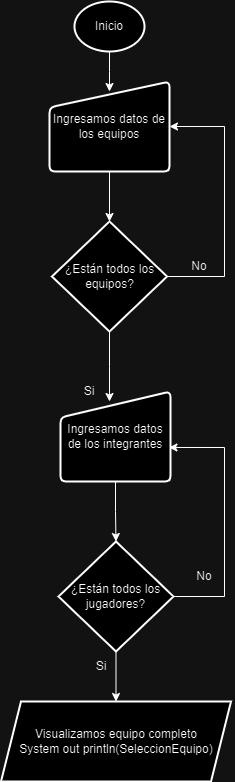

The diagram above was exported from draw.io. Its source (the exported page's mxGraphModel, read from the mxfile embedded in the PNG):
<mxGraphModel dx="1050" dy="557" grid="1" gridSize="10" guides="1" tooltips="1" connect="1" arrows="1" fold="1" page="1" pageScale="1" pageWidth="827" pageHeight="1169" math="0" shadow="0">
  <root>
    <mxCell id="0" />
    <mxCell id="1" parent="0" />
    <mxCell id="iq_dmOTfTcl1BBwGSuJq-2" value="Inicio" style="strokeWidth=2;html=1;shape=mxgraph.flowchart.start_2;whiteSpace=wrap;" parent="1" vertex="1">
      <mxGeometry x="370" y="10" width="70" height="50" as="geometry" />
    </mxCell>
    <mxCell id="Lvye7Ao4df9Lys1hzEJo-8" value="" style="edgeStyle=orthogonalEdgeStyle;rounded=0;orthogonalLoop=1;jettySize=auto;html=1;" parent="1" source="q4AED4dmn8pYeOrlcPAf-3" target="Lvye7Ao4df9Lys1hzEJo-1" edge="1">
      <mxGeometry relative="1" as="geometry" />
    </mxCell>
    <mxCell id="q4AED4dmn8pYeOrlcPAf-3" value="Ingresamos datos de los integrantes" style="html=1;strokeWidth=2;shape=manualInput;whiteSpace=wrap;rounded=1;size=26;arcSize=11;" parent="1" vertex="1">
      <mxGeometry x="356" y="400" width="110" height="90" as="geometry" />
    </mxCell>
    <mxCell id="Lvye7Ao4df9Lys1hzEJo-27" value="" style="edgeStyle=orthogonalEdgeStyle;rounded=0;orthogonalLoop=1;jettySize=auto;html=1;" parent="1" source="Lvye7Ao4df9Lys1hzEJo-1" target="Lvye7Ao4df9Lys1hzEJo-26" edge="1">
      <mxGeometry relative="1" as="geometry" />
    </mxCell>
    <mxCell id="Lvye7Ao4df9Lys1hzEJo-1" value="¿Están todos los jugadores?" style="strokeWidth=2;html=1;shape=mxgraph.flowchart.decision;whiteSpace=wrap;" parent="1" vertex="1">
      <mxGeometry x="354" y="550" width="115" height="110" as="geometry" />
    </mxCell>
    <mxCell id="Lvye7Ao4df9Lys1hzEJo-4" value="" style="edgeStyle=orthogonalEdgeStyle;rounded=0;orthogonalLoop=1;jettySize=auto;html=1;" parent="1" source="iq_dmOTfTcl1BBwGSuJq-2" edge="1">
      <mxGeometry relative="1" as="geometry">
        <mxPoint x="405" y="100" as="targetPoint" />
      </mxGeometry>
    </mxCell>
    <mxCell id="Lvye7Ao4df9Lys1hzEJo-11" value="" style="endArrow=classic;html=1;rounded=0;entryX=0.986;entryY=0.622;entryDx=0;entryDy=0;exitX=1;exitY=0.5;exitDx=0;exitDy=0;exitPerimeter=0;entryPerimeter=0;" parent="1" source="Lvye7Ao4df9Lys1hzEJo-1" target="q4AED4dmn8pYeOrlcPAf-3" edge="1">
      <mxGeometry width="50" height="50" relative="1" as="geometry">
        <mxPoint x="527.5" y="680" as="sourcePoint" />
        <mxPoint x="525" y="520" as="targetPoint" />
        <Array as="points">
          <mxPoint x="520" y="605" />
          <mxPoint x="520" y="456" />
        </Array>
      </mxGeometry>
    </mxCell>
    <mxCell id="Lvye7Ao4df9Lys1hzEJo-14" value="No" style="text;html=1;strokeColor=none;fillColor=none;align=center;verticalAlign=middle;whiteSpace=wrap;rounded=0;" parent="1" vertex="1">
      <mxGeometry x="470" y="570" width="60" height="30" as="geometry" />
    </mxCell>
    <mxCell id="Lvye7Ao4df9Lys1hzEJo-29" value="" style="edgeStyle=orthogonalEdgeStyle;rounded=0;orthogonalLoop=1;jettySize=auto;html=1;" parent="1" source="Lvye7Ao4df9Lys1hzEJo-16" edge="1">
      <mxGeometry relative="1" as="geometry">
        <mxPoint x="405" y="410" as="targetPoint" />
      </mxGeometry>
    </mxCell>
    <mxCell id="Lvye7Ao4df9Lys1hzEJo-16" value="¿Están todos los equipos?" style="strokeWidth=2;html=1;shape=mxgraph.flowchart.decision;whiteSpace=wrap;" parent="1" vertex="1">
      <mxGeometry x="347.5" y="230" width="115" height="110" as="geometry" />
    </mxCell>
    <mxCell id="Lvye7Ao4df9Lys1hzEJo-20" value="" style="edgeStyle=orthogonalEdgeStyle;rounded=0;orthogonalLoop=1;jettySize=auto;html=1;" parent="1" source="Lvye7Ao4df9Lys1hzEJo-17" target="Lvye7Ao4df9Lys1hzEJo-16" edge="1">
      <mxGeometry relative="1" as="geometry" />
    </mxCell>
    <mxCell id="Lvye7Ao4df9Lys1hzEJo-17" value="Ingresamos datos de los equipos&lt;br&gt;" style="html=1;strokeWidth=2;shape=manualInput;whiteSpace=wrap;rounded=1;size=26;arcSize=11;" parent="1" vertex="1">
      <mxGeometry x="345" y="90" width="120" height="90" as="geometry" />
    </mxCell>
    <mxCell id="Lvye7Ao4df9Lys1hzEJo-25" value="Si" style="text;html=1;strokeColor=none;fillColor=none;align=center;verticalAlign=middle;whiteSpace=wrap;rounded=0;" parent="1" vertex="1">
      <mxGeometry x="380" y="660" width="34" height="30" as="geometry" />
    </mxCell>
    <mxCell id="Lvye7Ao4df9Lys1hzEJo-26" value="Visualizamos equipo completo&lt;br&gt;System out println(SeleccionEquipo)" style="shape=parallelogram;perimeter=parallelogramPerimeter;whiteSpace=wrap;html=1;fixedSize=1;strokeWidth=2;" parent="1" vertex="1">
      <mxGeometry x="296.5" y="710" width="230" height="80" as="geometry" />
    </mxCell>
    <mxCell id="Lvye7Ao4df9Lys1hzEJo-28" value="" style="endArrow=classic;html=1;rounded=0;exitX=1;exitY=0.5;exitDx=0;exitDy=0;exitPerimeter=0;entryX=1;entryY=0.5;entryDx=0;entryDy=0;" parent="1" source="Lvye7Ao4df9Lys1hzEJo-16" target="Lvye7Ao4df9Lys1hzEJo-17" edge="1">
      <mxGeometry width="50" height="50" relative="1" as="geometry">
        <mxPoint x="455" y="320" as="sourcePoint" />
        <mxPoint x="520" y="200" as="targetPoint" />
        <Array as="points">
          <mxPoint x="520" y="285" />
          <mxPoint x="520" y="135" />
        </Array>
      </mxGeometry>
    </mxCell>
    <mxCell id="Lvye7Ao4df9Lys1hzEJo-32" value="Si" style="text;html=1;strokeColor=none;fillColor=none;align=center;verticalAlign=middle;whiteSpace=wrap;rounded=0;" parent="1" vertex="1">
      <mxGeometry x="370" y="390" width="30" height="20" as="geometry" />
    </mxCell>
    <mxCell id="Lvye7Ao4df9Lys1hzEJo-33" value="No" style="text;html=1;strokeColor=none;fillColor=none;align=center;verticalAlign=middle;whiteSpace=wrap;rounded=0;" parent="1" vertex="1">
      <mxGeometry x="465" y="260" width="60" height="30" as="geometry" />
    </mxCell>
  </root>
</mxGraphModel>